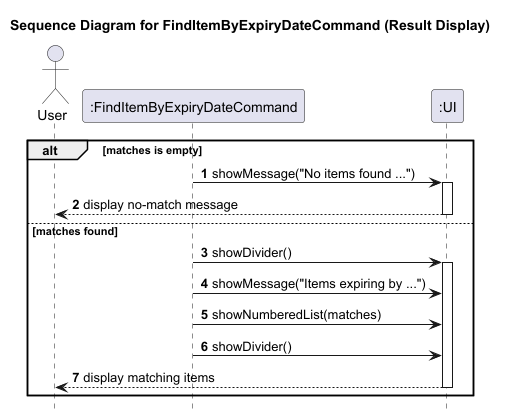

The diagram above was rendered by PlantUML. Its source (embedded in the PNG):
@startuml
title Sequence Diagram for FindItemByExpiryDateCommand (Result Display)

autonumber
hide footbox

actor User
participant ":FindItemByExpiryDateCommand" as FindItemByExpiryDateCommand
participant ":UI" as UI

alt matches is empty
    FindItemByExpiryDateCommand -> UI: showMessage("No items found ...")
    activate UI
    UI --> User: display no-match message
    deactivate UI
else matches found
    FindItemByExpiryDateCommand -> UI: showDivider()
    activate UI
    FindItemByExpiryDateCommand -> UI: showMessage("Items expiring by ...")
    FindItemByExpiryDateCommand -> UI: showNumberedList(matches)
    FindItemByExpiryDateCommand -> UI: showDivider()
    UI --> User: display matching items
    deactivate UI
end
@enduml